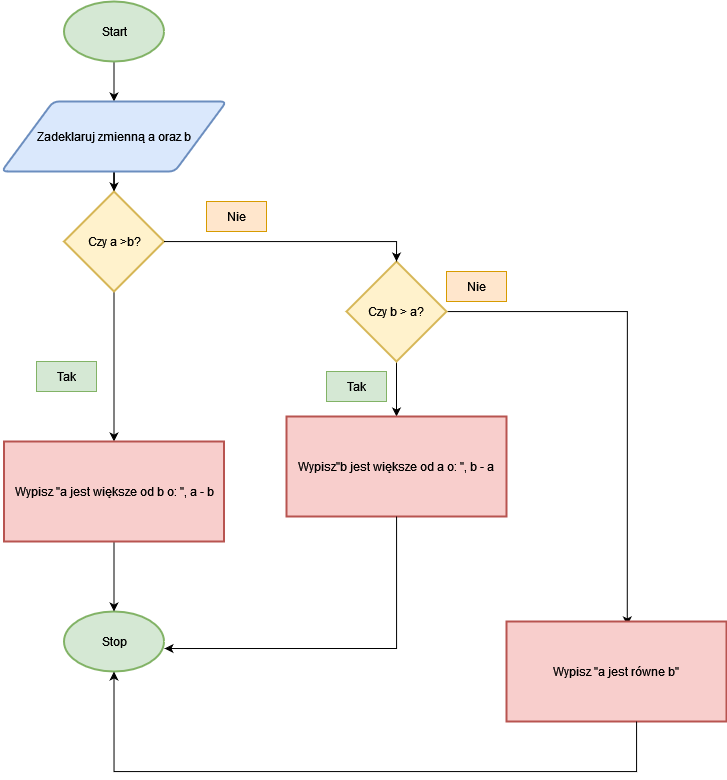

The diagram above was exported from draw.io. Its source (the exported page's mxGraphModel, read from the mxfile embedded in the PNG):
<mxGraphModel dx="1059" dy="461" grid="1" gridSize="10" guides="1" tooltips="1" connect="1" arrows="1" fold="1" page="1" pageScale="1" pageWidth="827" pageHeight="1169" math="0" shadow="0">
  <root>
    <mxCell id="WIyWlLk6GJQsqaUBKTNV-0" />
    <mxCell id="WIyWlLk6GJQsqaUBKTNV-1" parent="WIyWlLk6GJQsqaUBKTNV-0" />
    <mxCell id="6cIwFkEpFICMC-96TtTI-2" value="" style="edgeStyle=orthogonalEdgeStyle;rounded=0;orthogonalLoop=1;jettySize=auto;html=1;entryX=0.5;entryY=0;entryDx=0;entryDy=0;" edge="1" parent="WIyWlLk6GJQsqaUBKTNV-1" source="lUoEck_mOW3eRCkrk5DS-0" target="m77bq4CHcOKQrk011Fst-2">
      <mxGeometry relative="1" as="geometry">
        <mxPoint x="270" y="170" as="targetPoint" />
      </mxGeometry>
    </mxCell>
    <mxCell id="lUoEck_mOW3eRCkrk5DS-0" value="Start" style="strokeWidth=2;html=1;shape=mxgraph.flowchart.start_1;whiteSpace=wrap;fillColor=#d5e8d4;strokeColor=#82b366;" parent="WIyWlLk6GJQsqaUBKTNV-1" vertex="1">
      <mxGeometry x="197.5" y="70" width="100" height="60" as="geometry" />
    </mxCell>
    <mxCell id="lUoEck_mOW3eRCkrk5DS-1" value="Stop" style="strokeWidth=2;html=1;shape=mxgraph.flowchart.start_1;whiteSpace=wrap;fillColor=#d5e8d4;strokeColor=#82b366;" parent="WIyWlLk6GJQsqaUBKTNV-1" vertex="1">
      <mxGeometry x="197.5" y="680" width="100" height="60" as="geometry" />
    </mxCell>
    <mxCell id="m77bq4CHcOKQrk011Fst-8" value="" style="edgeStyle=orthogonalEdgeStyle;rounded=0;orthogonalLoop=1;jettySize=auto;html=1;" parent="WIyWlLk6GJQsqaUBKTNV-1" source="m77bq4CHcOKQrk011Fst-2" target="m77bq4CHcOKQrk011Fst-4" edge="1">
      <mxGeometry relative="1" as="geometry" />
    </mxCell>
    <mxCell id="m77bq4CHcOKQrk011Fst-2" value="Zadeklaruj zmienną a oraz b" style="shape=parallelogram;html=1;strokeWidth=2;perimeter=parallelogramPerimeter;whiteSpace=wrap;rounded=1;arcSize=12;size=0.23;fillColor=#dae8fc;strokeColor=#6c8ebf;" parent="WIyWlLk6GJQsqaUBKTNV-1" vertex="1">
      <mxGeometry x="135" y="170" width="225" height="70" as="geometry" />
    </mxCell>
    <mxCell id="m77bq4CHcOKQrk011Fst-17" value="" style="edgeStyle=orthogonalEdgeStyle;rounded=0;orthogonalLoop=1;jettySize=auto;html=1;" parent="WIyWlLk6GJQsqaUBKTNV-1" source="m77bq4CHcOKQrk011Fst-3" target="m77bq4CHcOKQrk011Fst-16" edge="1">
      <mxGeometry relative="1" as="geometry" />
    </mxCell>
    <mxCell id="m77bq4CHcOKQrk011Fst-18" style="edgeStyle=orthogonalEdgeStyle;rounded=0;orthogonalLoop=1;jettySize=auto;html=1;entryX=0.549;entryY=0.039;entryDx=0;entryDy=0;entryPerimeter=0;" parent="WIyWlLk6GJQsqaUBKTNV-1" source="m77bq4CHcOKQrk011Fst-3" target="m77bq4CHcOKQrk011Fst-20" edge="1">
      <mxGeometry relative="1" as="geometry">
        <mxPoint x="760" y="620" as="targetPoint" />
      </mxGeometry>
    </mxCell>
    <mxCell id="m77bq4CHcOKQrk011Fst-3" value="Czy b &amp;gt; a? " style="strokeWidth=2;html=1;shape=mxgraph.flowchart.decision;whiteSpace=wrap;fillColor=#fff2cc;strokeColor=#d6b656;" parent="WIyWlLk6GJQsqaUBKTNV-1" vertex="1">
      <mxGeometry x="480" y="330" width="100" height="100" as="geometry" />
    </mxCell>
    <mxCell id="m77bq4CHcOKQrk011Fst-11" value="" style="edgeStyle=orthogonalEdgeStyle;rounded=0;orthogonalLoop=1;jettySize=auto;html=1;" parent="WIyWlLk6GJQsqaUBKTNV-1" source="m77bq4CHcOKQrk011Fst-4" target="m77bq4CHcOKQrk011Fst-9" edge="1">
      <mxGeometry relative="1" as="geometry" />
    </mxCell>
    <mxCell id="m77bq4CHcOKQrk011Fst-4" value="Czy a &amp;gt;b? " style="strokeWidth=2;html=1;shape=mxgraph.flowchart.decision;whiteSpace=wrap;fillColor=#fff2cc;strokeColor=#d6b656;" parent="WIyWlLk6GJQsqaUBKTNV-1" vertex="1">
      <mxGeometry x="197.5" y="260" width="100" height="100" as="geometry" />
    </mxCell>
    <mxCell id="m77bq4CHcOKQrk011Fst-14" value="" style="edgeStyle=orthogonalEdgeStyle;rounded=0;orthogonalLoop=1;jettySize=auto;html=1;" parent="WIyWlLk6GJQsqaUBKTNV-1" source="m77bq4CHcOKQrk011Fst-9" target="lUoEck_mOW3eRCkrk5DS-1" edge="1">
      <mxGeometry relative="1" as="geometry" />
    </mxCell>
    <mxCell id="m77bq4CHcOKQrk011Fst-9" value="Wypisz &quot;a jest większe od b o: &quot;, a - b " style="rounded=0;whiteSpace=wrap;html=1;absoluteArcSize=1;arcSize=14;strokeWidth=2;fillColor=#f8cecc;strokeColor=#b85450;" parent="WIyWlLk6GJQsqaUBKTNV-1" vertex="1">
      <mxGeometry x="137.5" y="510" width="220" height="100" as="geometry" />
    </mxCell>
    <mxCell id="m77bq4CHcOKQrk011Fst-10" style="edgeStyle=orthogonalEdgeStyle;rounded=0;orthogonalLoop=1;jettySize=auto;html=1;exitX=0.5;exitY=1;exitDx=0;exitDy=0;" parent="WIyWlLk6GJQsqaUBKTNV-1" source="m77bq4CHcOKQrk011Fst-9" target="m77bq4CHcOKQrk011Fst-9" edge="1">
      <mxGeometry relative="1" as="geometry" />
    </mxCell>
    <mxCell id="m77bq4CHcOKQrk011Fst-15" style="edgeStyle=orthogonalEdgeStyle;rounded=0;orthogonalLoop=1;jettySize=auto;html=1;entryX=0.5;entryY=0;entryDx=0;entryDy=0;entryPerimeter=0;" parent="WIyWlLk6GJQsqaUBKTNV-1" source="m77bq4CHcOKQrk011Fst-4" target="m77bq4CHcOKQrk011Fst-3" edge="1">
      <mxGeometry relative="1" as="geometry" />
    </mxCell>
    <mxCell id="m77bq4CHcOKQrk011Fst-16" value="Wypisz&quot;b jest większe od a o: &quot;, b - a " style="rounded=0;whiteSpace=wrap;html=1;absoluteArcSize=1;arcSize=14;strokeWidth=2;fillColor=#f8cecc;strokeColor=#b85450;" parent="WIyWlLk6GJQsqaUBKTNV-1" vertex="1">
      <mxGeometry x="420" y="485" width="220" height="100" as="geometry" />
    </mxCell>
    <mxCell id="m77bq4CHcOKQrk011Fst-20" value="Wypisz &quot;a jest równe b&quot;" style="rounded=0;whiteSpace=wrap;html=1;absoluteArcSize=1;arcSize=14;strokeWidth=2;fillColor=#f8cecc;strokeColor=#b85450;" parent="WIyWlLk6GJQsqaUBKTNV-1" vertex="1">
      <mxGeometry x="640" y="690" width="220" height="100" as="geometry" />
    </mxCell>
    <mxCell id="m77bq4CHcOKQrk011Fst-22" value="Tak" style="text;html=1;align=center;verticalAlign=middle;whiteSpace=wrap;rounded=0;fillColor=#d5e8d4;strokeColor=#82b366;" parent="WIyWlLk6GJQsqaUBKTNV-1" vertex="1">
      <mxGeometry x="170" y="430" width="60" height="30" as="geometry" />
    </mxCell>
    <mxCell id="m77bq4CHcOKQrk011Fst-24" value="&lt;div&gt;Nie&lt;/div&gt;" style="text;html=1;align=center;verticalAlign=middle;whiteSpace=wrap;rounded=0;fillColor=#ffe6cc;strokeColor=#d79b00;" parent="WIyWlLk6GJQsqaUBKTNV-1" vertex="1">
      <mxGeometry x="340" y="270" width="60" height="30" as="geometry" />
    </mxCell>
    <mxCell id="m77bq4CHcOKQrk011Fst-26" value="Tak" style="text;html=1;align=center;verticalAlign=middle;whiteSpace=wrap;rounded=0;fillColor=#d5e8d4;strokeColor=#82b366;" parent="WIyWlLk6GJQsqaUBKTNV-1" vertex="1">
      <mxGeometry x="460" y="440" width="60" height="30" as="geometry" />
    </mxCell>
    <mxCell id="m77bq4CHcOKQrk011Fst-29" value="&lt;div&gt;Nie&lt;/div&gt;" style="text;html=1;align=center;verticalAlign=middle;whiteSpace=wrap;rounded=0;fillColor=#ffe6cc;strokeColor=#d79b00;" parent="WIyWlLk6GJQsqaUBKTNV-1" vertex="1">
      <mxGeometry x="580" y="340" width="60" height="30" as="geometry" />
    </mxCell>
    <mxCell id="6cIwFkEpFICMC-96TtTI-3" style="edgeStyle=orthogonalEdgeStyle;rounded=0;orthogonalLoop=1;jettySize=auto;html=1;entryX=1.005;entryY=0.617;entryDx=0;entryDy=0;entryPerimeter=0;" edge="1" parent="WIyWlLk6GJQsqaUBKTNV-1" source="m77bq4CHcOKQrk011Fst-16" target="lUoEck_mOW3eRCkrk5DS-1">
      <mxGeometry relative="1" as="geometry">
        <Array as="points">
          <mxPoint x="530" y="717" />
        </Array>
      </mxGeometry>
    </mxCell>
    <mxCell id="6cIwFkEpFICMC-96TtTI-5" style="edgeStyle=orthogonalEdgeStyle;rounded=0;orthogonalLoop=1;jettySize=auto;html=1;entryX=0.5;entryY=1;entryDx=0;entryDy=0;entryPerimeter=0;" edge="1" parent="WIyWlLk6GJQsqaUBKTNV-1" source="m77bq4CHcOKQrk011Fst-20" target="lUoEck_mOW3eRCkrk5DS-1">
      <mxGeometry relative="1" as="geometry">
        <Array as="points">
          <mxPoint x="770" y="840" />
          <mxPoint x="247" y="840" />
        </Array>
      </mxGeometry>
    </mxCell>
  </root>
</mxGraphModel>